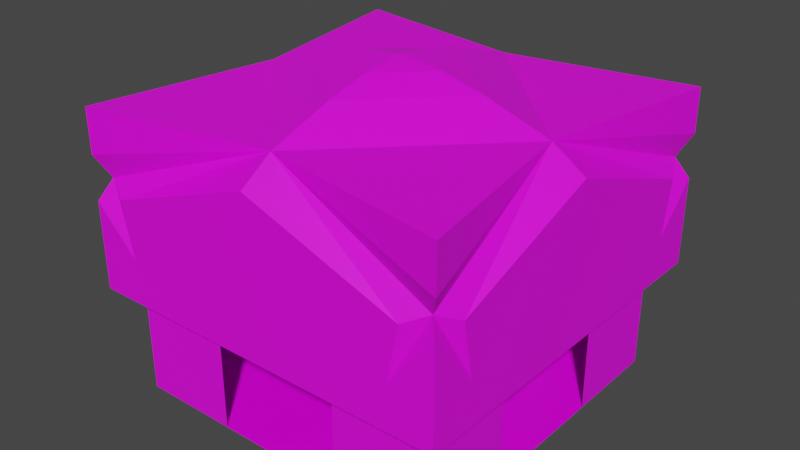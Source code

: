 # Source: hall.blend  (saved by Blender 2.93.20; exported with 4.5.12 LTS)
import bpy
from mathutils import Matrix  # noqa: F401  (used for matrix-valued properties, if any)

bpy.ops.wm.read_factory_settings(use_empty=True)
scene = bpy.context.scene
scene.name = 'Scene'

# ---- collections
col_collection = bpy.data.collections.new('Collection'); scene.collection.children.link(col_collection)

# ---- images (referenced by path relative to the original .blend; pixels are not part of the script)
import os
ASSET_DIR = os.environ.get("B2B_ASSET_DIR", "")  # directory of the original .blend (textures are referenced by path, not embedded)
HERE = os.path.dirname(os.path.abspath(__file__))  # packed textures are extracted next to this script under _unpacked/

def load_image(name, relpath, width, height, colorspace="sRGB"):
    """Load a texture the original file referenced (path relative to the .blend, or extracted next to this script)."""
    p = next((c for c in (os.path.join(HERE, relpath), os.path.join(ASSET_DIR, relpath)) if relpath and os.path.exists(c)), "")
    if p:
        img = bpy.data.images.load(p, check_existing=True)
        img.name = name
    else:  # same state as the original file: an image datablock whose file is absent (Cycles renders it pink)
        img = bpy.data.images.new(name, width, height)
        img.source = "FILE"
        img.filepath = "//" + (relpath or name)
    img.colorspace_settings.name = colorspace
    return img
img_hall_ground_jpg = load_image('hall-ground.jpg', 'hall-ground.jpg', 1024, 1024, 'sRGB')
img_wall_jpg = load_image('wall.jpg', 'wall.jpg', 1024, 1024, 'sRGB')
img_wip_jpg = load_image('wip.jpg', 'wip.jpg', 1024, 1024, 'sRGB')
img_hall_beam_jpg = load_image('hall-beam.jpg', 'hall-beam.jpg', 1024, 1024, 'sRGB')
img_hall_hidden_jpg = load_image('hall-hidden.jpg', 'hall-hidden.jpg', 1024, 1024, 'sRGB')
img_dark_iron_jpg = load_image('dark iron.jpg', 'dark iron.jpg', 1024, 1024, 'sRGB')
img_plaster_jpg = load_image('plaster.jpg', 'plaster.jpg', 1024, 1024, 'sRGB')
img_sandstone_jpg = load_image('sandstone.jpg', 'sandstone.jpg', 1024, 1024, 'sRGB')

# ---- materials (node trees are filled in below, after node groups)
mat_ground = bpy.data.materials.new('Ground')
mat_ground.alpha_threshold = 0.0
mat_ground.use_transparent_shadow = False
mat_ground.line_color = (0.0, 0.0, 0.0, 1.0)
mat_murs = bpy.data.materials.new('Murs')
mat_murs.use_transparent_shadow = False
mat_wip = bpy.data.materials.new('wip')
mat_wip.use_transparent_shadow = False
mat_poutres = bpy.data.materials.new('Poutres')
mat_poutres.use_transparent_shadow = False
mat_metal = bpy.data.materials.new('Metal')
mat_metal.use_transparent_shadow = False
mat_plafond = bpy.data.materials.new('Plafond')
mat_plafond.use_transparent_shadow = False
mat_platre = bpy.data.materials.new('Platre')
mat_platre.use_transparent_shadow = False
mat_sand_stone = bpy.data.materials.new('Sand stone')
mat_sand_stone.use_transparent_shadow = False

# ---- material node trees
mat_ground.use_nodes = True; mat_ground.node_tree.nodes.clear()
_N = mat_ground.node_tree.nodes; _L = mat_ground.node_tree.links
n0 = _N.new('ShaderNodeOutputMaterial'); n0.name = 'Material Output'; n0.location = (300, 300)
n1 = _N.new('ShaderNodeBsdfPrincipled'); n1.name = 'Principled BSDF'; n1.location = (10, 300)
n1.distribution = 'GGX'
n1.subsurface_method = 'BURLEY'
n1.inputs[2].default_value = 0.4
n1.inputs[3].default_value = 1.45
n1.inputs[27].default_value = (0.0, 0.0, 0.0, 1.0)
n1.inputs[28].default_value = 1.0
n2 = _N.new('ShaderNodeTexImage'); n2.name = 'Image Texture'; n2.location = (-280, 275)
n2.image = img_hall_ground_jpg
_L.new(n1.outputs[0], n0.inputs[0])
_L.new(n2.outputs[0], n1.inputs[0])
n0.is_active_output = True
mat_murs.use_nodes = True; mat_murs.node_tree.nodes.clear()
_N = mat_murs.node_tree.nodes; _L = mat_murs.node_tree.links
n0 = _N.new('ShaderNodeBsdfPrincipled'); n0.name = 'Principled BSDF'; n0.location = (10, 300)
n0.distribution = 'GGX'
n0.subsurface_method = 'BURLEY'
n0.inputs[3].default_value = 1.45
n0.inputs[27].default_value = (0.0, 0.0, 0.0, 1.0)
n0.inputs[28].default_value = 1.0
n1 = _N.new('ShaderNodeOutputMaterial'); n1.name = 'Material Output'; n1.location = (300, 300)
n2 = _N.new('ShaderNodeTexImage'); n2.name = 'Image Texture'; n2.location = (-280, 275)
n2.image = img_wall_jpg
_L.new(n0.outputs[0], n1.inputs[0])
_L.new(n2.outputs[0], n0.inputs[0])
n1.is_active_output = True
mat_wip.use_nodes = True; mat_wip.node_tree.nodes.clear()
_N = mat_wip.node_tree.nodes; _L = mat_wip.node_tree.links
n0 = _N.new('ShaderNodeBsdfPrincipled'); n0.name = 'Principled BSDF'; n0.location = (10, 300)
n0.distribution = 'GGX'
n0.subsurface_method = 'BURLEY'
n0.inputs[3].default_value = 1.45
n0.inputs[27].default_value = (0.0, 0.0, 0.0, 1.0)
n0.inputs[28].default_value = 1.0
n1 = _N.new('ShaderNodeOutputMaterial'); n1.name = 'Material Output'; n1.location = (300, 300)
n2 = _N.new('ShaderNodeTexImage'); n2.name = 'Image Texture'; n2.location = (-280, 275)
n2.image = img_wip_jpg
_L.new(n0.outputs[0], n1.inputs[0])
_L.new(n2.outputs[0], n0.inputs[0])
n1.is_active_output = True
mat_poutres.use_nodes = True; mat_poutres.node_tree.nodes.clear()
_N = mat_poutres.node_tree.nodes; _L = mat_poutres.node_tree.links
n0 = _N.new('ShaderNodeBsdfPrincipled'); n0.name = 'Principled BSDF'; n0.location = (10, 300)
n0.distribution = 'GGX'
n0.subsurface_method = 'BURLEY'
n0.inputs[3].default_value = 1.45
n0.inputs[27].default_value = (0.0, 0.0, 0.0, 1.0)
n0.inputs[28].default_value = 1.0
n1 = _N.new('ShaderNodeOutputMaterial'); n1.name = 'Material Output'; n1.location = (300, 300)
n2 = _N.new('ShaderNodeTexImage'); n2.name = 'Image Texture'; n2.location = (-280, 275)
n2.image = img_hall_beam_jpg
_L.new(n0.outputs[0], n1.inputs[0])
_L.new(n2.outputs[0], n0.inputs[0])
n1.is_active_output = True
mat_metal.use_nodes = True; mat_metal.node_tree.nodes.clear()
_N = mat_metal.node_tree.nodes; _L = mat_metal.node_tree.links
n0 = _N.new('ShaderNodeBsdfPrincipled'); n0.name = 'Principled BSDF'; n0.location = (10, 300)
n0.distribution = 'GGX'
n0.subsurface_method = 'BURLEY'
n0.inputs[3].default_value = 1.45
n0.inputs[27].default_value = (0.0, 0.0, 0.0, 1.0)
n0.inputs[28].default_value = 1.0
n1 = _N.new('ShaderNodeOutputMaterial'); n1.name = 'Material Output'; n1.location = (300, 300)
n2 = _N.new('ShaderNodeTexImage'); n2.name = 'Image Texture'; n2.location = (-280, 275)
n2.image = img_hall_hidden_jpg
_L.new(n0.outputs[0], n1.inputs[0])
_L.new(n2.outputs[0], n0.inputs[0])
n1.is_active_output = True
mat_plafond.use_nodes = True; mat_plafond.node_tree.nodes.clear()
_N = mat_plafond.node_tree.nodes; _L = mat_plafond.node_tree.links
n0 = _N.new('ShaderNodeBsdfPrincipled'); n0.name = 'Principled BSDF'; n0.location = (10, 300)
n0.distribution = 'GGX'
n0.subsurface_method = 'BURLEY'
n0.inputs[3].default_value = 1.45
n0.inputs[27].default_value = (0.0, 0.0, 0.0, 1.0)
n0.inputs[28].default_value = 1.0
n1 = _N.new('ShaderNodeOutputMaterial'); n1.name = 'Material Output'; n1.location = (300, 300)
n2 = _N.new('ShaderNodeTexImage'); n2.name = 'Image Texture'; n2.location = (-280, 275)
n2.image = img_dark_iron_jpg
_L.new(n0.outputs[0], n1.inputs[0])
_L.new(n2.outputs[0], n0.inputs[0])
n1.is_active_output = True
mat_platre.use_nodes = True; mat_platre.node_tree.nodes.clear()
_N = mat_platre.node_tree.nodes; _L = mat_platre.node_tree.links
n0 = _N.new('ShaderNodeBsdfPrincipled'); n0.name = 'Principled BSDF'; n0.location = (10, 300)
n0.distribution = 'GGX'
n0.subsurface_method = 'BURLEY'
n0.inputs[3].default_value = 1.45
n0.inputs[27].default_value = (0.0, 0.0, 0.0, 1.0)
n0.inputs[28].default_value = 1.0
n1 = _N.new('ShaderNodeOutputMaterial'); n1.name = 'Material Output'; n1.location = (300, 300)
n2 = _N.new('ShaderNodeTexImage'); n2.name = 'Image Texture'; n2.location = (-280, 275)
n2.image = img_plaster_jpg
_L.new(n0.outputs[0], n1.inputs[0])
_L.new(n2.outputs[0], n0.inputs[0])
n1.is_active_output = True
mat_sand_stone.use_nodes = True; mat_sand_stone.node_tree.nodes.clear()
_N = mat_sand_stone.node_tree.nodes; _L = mat_sand_stone.node_tree.links
n0 = _N.new('ShaderNodeBsdfPrincipled'); n0.name = 'Principled BSDF'; n0.location = (10, 300)
n0.distribution = 'GGX'
n0.subsurface_method = 'BURLEY'
n0.inputs[3].default_value = 1.45
n0.inputs[27].default_value = (0.0, 0.0, 0.0, 1.0)
n0.inputs[28].default_value = 1.0
n1 = _N.new('ShaderNodeOutputMaterial'); n1.name = 'Material Output'; n1.location = (300, 300)
n2 = _N.new('ShaderNodeTexImage'); n2.name = 'Image Texture'; n2.location = (-280, 277)
n2.image = img_sandstone_jpg
_L.new(n0.outputs[0], n1.inputs[0])
_L.new(n2.outputs[0], n0.inputs[0])
n1.is_active_output = True

# ---- world
world_world = bpy.data.worlds.new('World'); scene.world = world_world
world_world.use_nodes = True; world_world.node_tree.nodes.clear()
_N = world_world.node_tree.nodes; _L = world_world.node_tree.links
n0 = _N.new('ShaderNodeOutputWorld'); n0.name = 'World Output'; n0.location = (300, 300)
n1 = _N.new('ShaderNodeBackground'); n1.name = 'Background'; n1.location = (10, 300)
n1.inputs[0].default_value = (0.05088, 0.05088, 0.05088, 1.0)
_L.new(n1.outputs[0], n0.inputs[0])
n0.is_active_output = True
world_world.color = (0.05088, 0.05088, 0.05088)
world_world.use_sun_shadow = False
world_world.sun_shadow_jitter_overblur = 0.0

# ---- meshes
me_cube = bpy.data.meshes.new('Cube')
me_cube.from_pydata([(7.5, 7.5, 1.192e-07), (7.5, -7.5, 0.0), (3.0, -7.5, 5.0), (-7.5, -7.5, 0.0), (-7.5, 7.5, 0.0), (-7.5, 7.5, 5.0), (7.5, -3.0, 0.0), (7.5, -3.0, 5.0), (7.5, -7.5, 5.0), (-7.5, 3.0, 5.0), (-7.5, 3.0, 0.0), (-3.0, 7.5, 5.0), (-3.0, 7.5, 0.0), (7.5, 7.5, 5.0), (7.5, -7.5, 0.0), (3.0, 7.5, 5.0), (3.0, 7.5, 2.384e-07), (7.5, 3.0, 5.0), (7.5, 3.0, 2.384e-07), (3.0, -7.5, 2.384e-07), (-7.5, -3.0, 5.0), (-3.0, -7.5, 4.768e-07), (-3.0, -7.5, 5.0), (-7.5, -7.5, 5.0), (-7.5, -7.5, 2.384e-07), (-7.5, -3.0, 4.768e-07), (-7.5, 7.5, 5.0)], [(23, 26)], [(4, 3, 1, 0), (5, 9, 10, 4), (4, 12, 11, 5), (0, 18, 17, 13), (16, 0, 13, 15), (14, 19, 2, 8), (6, 14, 8, 7), (24, 25, 20, 23), (21, 24, 23, 22), (9, 20, 25, 10)])
me_cube.polygons.foreach_set('material_index', [0, 1, 1, 1, 1, 1, 1, 1, 1, 2])
_uv = me_cube.uv_layers.new(name='UVMap')
_uv.uv.foreach_set('vector', [2.0, 1.5, 2.0, -0.4998, -0.9998, -0.4998, -0.9998, 1.5, -2.0, 5.682, -2.0, 3.676, 0.0, 3.676, 0.0, 5.682, 0.0, 5.682, 0.0, 7.684, -2.0, 7.684, -2.0, 5.682, 4.0, -1.004, 4.0, 1.0, 2.0, 1.0, 2.0, -1.004, 4.0, -3.006, 4.0, -1.004, 2.0, -1.004, 2.0, -3.006, 0.0, -1.004, 0.0, -3.006, 2.0, -3.006, 2.0, -1.004, 0.0, 1.0, 0.0, -1.004, 2.0, -1.004, 2.0, 1.0, 0.0, -1.004, 0.0, 1.0, -2.0, 1.0, -2.0, -1.004, 0.0, -3.006, 0.0, -1.004, -2.0, -1.004, -2.0, -3.006, 1.0, 1.0, 0.0, 1.0, 0.0, 0.0, 1.0, 0.0])
me_cube.materials.append(mat_ground)
me_cube.materials.append(mat_murs)
me_cube.materials.append(mat_wip)
me_cube.use_remesh_preserve_volume = False
me_cube.use_remesh_preserve_attributes = False
me_cube.use_mirror_vertex_groups = False
me_cube.update()
me_cube_001 = bpy.data.meshes.new('Cube.001')
me_cube_001.from_pydata([(8.5, -8.5, 5.0), (-8.5, 8.5, 5.0), (-8.5, -8.5, 5.0), (8.5, 8.5, 5.0), (7.5, -7.5, 5.0), (-7.5, 7.5, 5.0), (-7.5, -7.5, 5.0), (7.5, 7.5, 5.0), (7.5, -7.5, 6.0), (-7.5, 7.5, 6.0), (-7.5, -7.5, 6.0), (7.5, 7.5, 6.0), (8.5, 8.5, 7.0), (-8.5, 8.5, 7.0), (-8.5, -8.5, 7.0), (8.5, -8.5, 7.0)], [], [(2, 6, 4, 0), (6, 10, 8, 4), (2, 1, 5, 6), (6, 5, 9, 10), (1, 3, 7, 5), (5, 7, 11, 9), (3, 0, 4, 7), (7, 4, 8, 11), (2, 14, 15, 0), (12, 3, 0, 15), (14, 2, 1, 13), (1, 3, 12, 13)])
me_cube_001.polygons.foreach_set('material_index', [3, 3, 3, 3, 3, 3, 3, 3, 4, 4, 4, 4])
_uv = me_cube_001.uv_layers.new(name='UVMap')
_uv.uv.foreach_set('vector', [2.0, 0.0, 2.0, 1.0, -1.0, 1.0, -1.0, 0.0, 2.004, 0.0, 2.004, 1.0, -1.004, 1.0, -1.004, 0.0, -1.002, 0.0, 2.001, 0.0, 2.001, 1.0, -0.9992, 1.0, -1.0, 0.0, 2.0, 0.0, 2.0, 1.0, -1.0, 1.0, -1.001, 0.0, 2.002, 0.0, 1.999, 1.0, -1.001, 1.0, -1.001, 0.0, 2.002, 0.0, 1.997, 1.0, -1.001, 1.0, -1.0, 0.003571, 2.0, 0.0, 2.0, 1.0, -1.0, 1.0, 2.0, 1.0, -1.0, 1.0, -1.0, 0.0, 2.0, 0.0, 2.007, 0.0, 2.007, 1.0, -1.007, 1.0, -1.007, 0.0, 2.017, 0.0, 2.017, 1.0, -1.017, 1.0, -1.017, 0.0, 2.0, 0.0, 2.0, 1.0, -1.0, 1.0, -1.0, 0.0, 2.0, 1.0, -1.0, 1.0, -1.0, 0.0, 2.0, 0.0])
me_cube_001.materials.append(mat_ground)
me_cube_001.materials.append(mat_murs)
me_cube_001.materials.append(mat_wip)
me_cube_001.materials.append(mat_poutres)
me_cube_001.materials.append(mat_metal)
me_cube_001.materials.append(mat_plafond)
me_cube_001.materials.append(mat_platre)
me_cube_001.use_remesh_preserve_volume = False
me_cube_001.use_remesh_preserve_attributes = False
me_cube_001.use_mirror_vertex_groups = False
me_cube_001.update()
me_cube_002 = bpy.data.meshes.new('Cube.002')
me_cube_002.from_pydata([(8.5, 8.5, 11.0), (8.0, 8.0, 10.0), (8.5, 8.5, 9.0), (8.5, 6.5, 7.0), (6.5, 8.5, 7.0), (8.5, -6.5, 7.0), (6.5, -8.5, 7.0), (8.5, -8.5, 9.0), (8.0, -8.0, 10.0), (8.5, -8.5, 11.0), (7.0, 0.0, 13.0), (8.5, -7.0, 9.5), (0.0, -7.0, 13.0), (7.0, -8.5, 9.5), (0.0, 7.0, 13.0), (7.0, 8.5, 9.5), (-8.5, -8.5, 11.0), (8.5, 7.0, 9.5), (-8.0, -8.0, 10.0), (-8.5, -8.5, 9.0), (-8.5, -6.5, 7.0), (-6.5, -8.5, 7.0), (-8.5, 6.5, 7.0), (-6.5, 8.5, 7.0), (-8.5, 8.5, 9.0), (-8.0, 8.0, 10.0), (-8.5, 8.5, 11.0), (-7.0, 0.0, 13.0), (-8.5, 7.0, 9.5), (-7.0, 8.5, 9.5), (-7.0, -8.5, 9.5), (-8.5, -7.0, 9.5), (8.5, -8.5, 7.0), (-8.5, -8.5, 7.0), (-8.5, 8.5, 7.0), (8.5, 8.5, 7.0), (8.5, 0.0, 12.0), (0.0, -8.5, 12.0), (-8.5, 0.0, 12.0), (0.0, 8.5, 12.0), (-8.5, -8.5, 13.0), (-8.5, 8.5, 13.0), (8.5, 8.5, 13.0), (8.5, -8.5, 13.0), (0.0, 4.0, 14.0), (0.0, 2.0, 14.5), (0.0, 0.0, 14.75), (-4.0, 0.0, 14.0), (2.98e-07, -4.0, 14.0), (2.384e-07, -2.0, 14.5), (-2.0, 0.0, 14.5), (4.0, 0.0, 14.0), (2.0, 0.0, 14.5)], [], [(2, 3, 1), (2, 1, 4), (7, 6, 8), (7, 8, 5), (8, 11, 5), (8, 10, 11), (8, 9, 10), (9, 8, 12), (6, 13, 8), (12, 8, 13), (1, 15, 4), (1, 14, 15), (1, 0, 14), (0, 1, 10), (3, 17, 1), (10, 1, 17), (19, 20, 18), (19, 18, 21), (24, 23, 25), (24, 25, 22), (25, 28, 22), (25, 27, 28), (25, 26, 27), (14, 25, 29), (23, 29, 25), (26, 25, 14), (18, 30, 21), (16, 12, 18), (30, 18, 12), (16, 18, 27), (20, 31, 18), (27, 18, 31), (5, 32, 7), (7, 32, 6), (21, 33, 19), (19, 33, 20), (24, 34, 23), (22, 34, 24), (2, 35, 3), (4, 35, 2), (17, 36, 10), (11, 10, 36), (13, 37, 12), (12, 37, 30), (27, 38, 28), (31, 38, 27), (14, 39, 15), (29, 39, 14), (11, 36, 17, 3, 5), (13, 6, 21, 30, 37), (28, 38, 31, 20, 22), (15, 39, 29, 23, 4), (27, 40, 16), (26, 41, 27), (26, 14, 41), (0, 42, 14), (10, 42, 0), (10, 9, 43), (12, 43, 9), (16, 40, 12), (42, 10, 14), (41, 14, 27), (40, 27, 12), (43, 12, 10), (48, 12, 27, 47), (49, 48, 47, 50), (44, 47, 27, 14), (45, 50, 47, 44), (44, 14, 10, 51), (45, 44, 51, 52), (48, 51, 10, 12), (49, 52, 51, 48), (49, 46, 52), (46, 45, 52), (46, 50, 45), (49, 50, 46)])
me_cube_002.polygons.foreach_set('material_index', [5, 5, 5, 5, 5, 5, 5, 5, 5, 5, 5, 5, 5, 5, 5, 5, 5, 5, 5, 5, 5, 5, 5, 5, 5, 5, 5, 5, 5, 5, 5, 5, 6, 6, 6, 6, 6, 6, 6, 6, 5, 5, 5, 5, 5, 5, 5, 5, 6, 6, 6, 6, 6, 6, 6, 6, 6, 6, 6, 6, 6, 6, 6, 6, 6, 6, 6, 6, 6, 6, 6, 6, 6, 6, 6, 6])
_uv = me_cube_002.uv_layers.new(name='UVMap')
_uv.uv.foreach_set('vector', [-0.3711, -0.5547, -0.2871, -0.8613, -0.252, -0.457, -0.3711, -0.5547, -0.252, -0.457, -0.6641, -0.4141, 1.555, -0.6719, 1.863, -0.5234, 1.438, -0.5664, 1.555, -0.6719, 1.438, -0.5664, 1.447, -0.9844, 1.438, -0.5664, 1.352, -0.7051, 1.447, -0.9844, 1.438, -0.5664, 0.5781, -0.7266, 1.352, -0.7051, 1.438, -0.5664, 1.299, -0.4609, 0.5781, -0.7266, 1.299, -0.4609, 1.438, -0.5664, 1.436, 0.5488, 1.863, -0.5234, 1.568, -0.4609, 1.438, -0.5664, 1.436, 0.5488, 1.438, -0.5664, 1.568, -0.4609, -0.252, -0.457, -0.3906, -0.3516, -0.6641, -0.4141, -0.252, -0.457, -0.3613, 0.5996, -0.3906, -0.3516, -0.252, -0.457, -0.1328, -0.3555, -0.3613, 0.5996, -0.1328, -0.3555, -0.252, -0.457, 0.5781, -0.7266, -0.2871, -0.8613, -0.1738, -0.6035, -0.252, -0.457, 0.5781, -0.7266, -0.252, -0.457, -0.1738, -0.6035, 1.445, 1.703, 1.361, 2.01, 1.326, 1.605, 1.445, 1.703, 1.326, 1.605, 1.738, 1.562, -0.4805, 1.82, -0.7891, 1.672, -0.3633, 1.715, -0.4805, 1.82, -0.3633, 1.715, -0.373, 2.133, -0.3633, 1.715, -0.2773, 1.854, -0.373, 2.133, -0.3633, 1.715, 0.4922, 1.875, -0.2773, 1.854, -0.3633, 1.715, -0.2246, 1.609, 0.4922, 1.875, -0.3613, 0.5996, -0.3633, 1.715, -0.4941, 1.609, -0.7891, 1.672, -0.4941, 1.609, -0.3633, 1.715, -0.2246, 1.609, -0.3633, 1.715, -0.3613, 0.5996, 1.326, 1.605, 1.457, 1.498, 1.738, 1.562, 1.191, 1.502, 1.436, 0.5488, 1.326, 1.605, 1.457, 1.498, 1.326, 1.605, 1.436, 0.5488, 1.191, 1.502, 1.326, 1.605, 0.4922, 1.875, 1.361, 2.01, 1.248, 1.752, 1.326, 1.605, 0.4922, 1.875, 1.326, 1.605, 1.248, 1.752, 0.4688, 2.105, 0.4688, 2.346, 0.2344, 2.346, 0.2344, 2.346, 0.4688, 2.346, 0.4688, 2.582, 0.707, 2.441, 0.875, 2.273, 1.045, 2.441, 1.045, 2.441, 0.875, 2.273, 1.045, 2.105, 0.2344, 2.105, 0.06445, 2.273, -0.1055, 2.105, 0.2344, 2.441, 0.06445, 2.273, 0.2344, 2.105, 0.4688, 2.346, 0.707, 2.346, 0.707, 2.582, 0.707, 2.105, 0.707, 2.346, 0.4688, 2.346, -0.1738, -0.6035, 0.5703, -0.9688, 0.5781, -0.7266, 1.352, -0.7051, 0.5781, -0.7266, 0.5703, -0.9688, 1.568, -0.4609, 1.709, 0.5605, 1.436, 0.5488, 1.436, 0.5488, 1.709, 0.5605, 1.457, 1.498, 0.4922, 1.875, 0.5039, 2.117, -0.2773, 1.854, 1.248, 1.752, 0.5039, 2.117, 0.4922, 1.875, -0.3613, 0.5996, -0.6387, 0.5879, -0.3906, -0.3516, -0.4941, 1.609, -0.6387, 0.5879, -0.3613, 0.5996, 2.998, 1.555, 2.701, 0.7227, 2.998, -0.1074, 3.297, -0.04688, 3.297, 1.496, 2.404, -0.1074, 2.701, -0.04688, 2.701, 1.496, 2.404, 1.555, 2.107, 0.7227, 2.404, 3.219, 2.107, 2.387, 2.404, 1.555, 2.701, 1.615, 2.701, 3.158, 2.998, 3.219, 2.701, 2.387, 2.998, 1.555, 3.297, 1.615, 3.297, 3.158, -0.009766, 1.0, 0.1035, 1.898, -0.1055, 2.105, -0.1055, -0.1074, 0.1035, 0.1016, -0.009766, 1.0, -0.1055, -0.1074, 1.0, 0.0, 0.1035, 0.1016, 2.107, -0.1074, 1.9, 0.1016, 1.0, 0.0, 2.014, 1.0, 1.9, 0.1016, 2.107, -0.1074, 2.014, 1.0, 2.107, 2.105, 1.9, 1.898, 1.0, 1.998, 1.9, 1.898, 2.107, 2.105, -0.1055, 2.105, 0.1035, 1.898, 1.0, 1.998, 1.9, 0.1016, 2.014, 1.0, 1.0, 0.0, 0.1035, 0.1016, 1.0, 0.0, -0.009766, 1.0, 0.1035, 1.898, -0.009766, 1.0, 1.0, 1.998, 1.9, 1.898, 1.0, 1.998, 2.014, 1.0, 1.0, 1.539, 1.0, 1.998, -0.009766, 1.0, 0.4492, 1.0, 1.0, 1.262, 1.0, 1.539, 0.4492, 1.0, 0.7363, 1.0, 1.0, 0.4609, 0.4492, 1.0, -0.009766, 1.0, 1.0, 0.0, 1.0, 0.7402, 0.7363, 1.0, 0.4492, 1.0, 1.0, 0.4609, 1.0, 0.4609, 1.0, 0.0, 2.014, 1.0, 1.555, 1.0, 1.0, 0.7402, 1.0, 0.4609, 1.555, 1.0, 1.27, 1.0, 1.0, 1.539, 1.555, 1.0, 2.014, 1.0, 1.0, 1.998, 1.0, 1.262, 1.27, 1.0, 1.555, 1.0, 1.0, 1.539, 1.0, 1.262, 1.0, 1.0, 1.27, 1.0, 1.0, 1.0, 1.0, 0.7402, 1.27, 1.0, 1.0, 1.0, 0.7363, 1.0, 1.0, 0.7402, 1.0, 1.262, 0.7363, 1.0, 1.0, 1.0])
me_cube_002.materials.append(mat_ground)
me_cube_002.materials.append(mat_murs)
me_cube_002.materials.append(mat_wip)
me_cube_002.materials.append(mat_poutres)
me_cube_002.materials.append(mat_metal)
me_cube_002.materials.append(mat_plafond)
me_cube_002.materials.append(mat_platre)
me_cube_002.materials.append(mat_sand_stone)
me_cube_002.use_remesh_preserve_volume = False
me_cube_002.use_remesh_preserve_attributes = False
me_cube_002.use_mirror_vertex_groups = False
me_cube_002.update()

# ---- objects
ob_mur_et_sol = bpy.data.objects.new('Mur et sol', me_cube)
ob_poutres = bpy.data.objects.new('Poutres', me_cube_001)
ob_plafond = bpy.data.objects.new('Plafond', me_cube_002)

# ---- transforms, parenting, visibility, modifiers, constraints
ob_mur_et_sol.location = (0.0, 0.0, 0.0)
ob_mur_et_sol.lock_rotations_4d = False
ob_mur_et_sol.empty_display_type = 'ARROWS'
ob_mur_et_sol.lineart.crease_threshold = 0.0
ob_poutres.location = (0.0, 0.0, 0.0)
ob_poutres.lock_rotations_4d = False
ob_poutres.empty_display_type = 'ARROWS'
ob_poutres.lineart.crease_threshold = 0.0
ob_plafond.location = (0.0, 0.0, 0.0)
ob_plafond.lock_rotations_4d = False
ob_plafond.empty_display_type = 'ARROWS'
ob_plafond.lineart.crease_threshold = 0.0

# ---- collection membership
col_collection.objects.link(ob_mur_et_sol)
col_collection.objects.link(ob_poutres)
col_collection.objects.link(ob_plafond)

# ---- scene / render settings (as saved in the file)
scene.frame_start = 1; scene.frame_end = 250; scene.frame_set(23)
scene.render.engine = 'BLENDER_EEVEE_NEXT'
scene.cycles.use_denoising = False
scene.cycles.samples = 128
scene.cycles.sampling_pattern = 'TABULATED_SOBOL'
scene.cycles.use_adaptive_sampling = False
scene.cycles.use_light_tree = False
scene.view_settings.view_transform = 'Filmic'
bpy.context.view_layer.update()

# ---- added for rendering (the .blend has no active camera and no usable light): camera, sun
cam_auto = bpy.data.cameras.new('AutoCamera')
cam_auto.lens = 50.0
cam_auto.sensor_width = 36.0
cam_auto.clip_end = 1000.0
ob_auto_camera = bpy.data.objects.new('AutoCamera', cam_auto)
scene.collection.objects.link(ob_auto_camera)
ob_auto_camera.location = (26.0966, -31.316, 28.2523)
ob_auto_camera.rotation_euler = (1.09748, -7.21219e-08, 0.694738)
scene.camera = ob_auto_camera
light_auto_sun = bpy.data.lights.new('AutoSun', 'SUN')
light_auto_sun.energy = 3.0
light_auto_sun.angle = 0.0523599
ob_auto_sun = bpy.data.objects.new('AutoSun', light_auto_sun)
scene.collection.objects.link(ob_auto_sun)
ob_auto_sun.rotation_euler = (0.872665, 0.174533, 0.523599)
bpy.context.view_layer.update()
